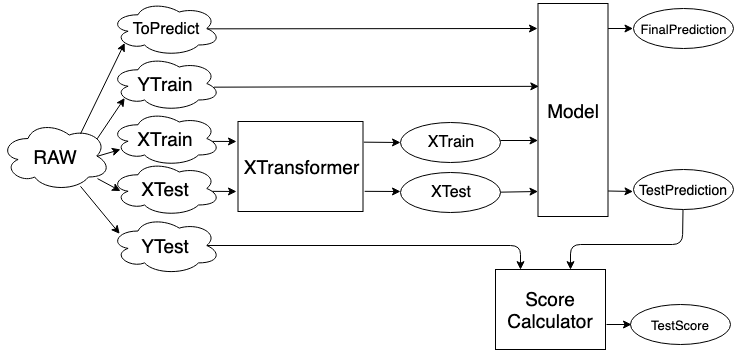

The diagram above was exported from draw.io. Its source (the exported page's mxGraphModel, read from the mxfile embedded in the PNG):
<mxGraphModel dx="2015" dy="1849" grid="1" gridSize="10" guides="1" tooltips="1" connect="1" arrows="1" fold="1" page="1" pageScale="1" pageWidth="850" pageHeight="1100" math="0" shadow="0">
  <root>
    <mxCell id="0" />
    <mxCell id="1" parent="0" />
    <mxCell id="2" value="&lt;font style=&quot;font-size: 19px&quot;&gt;RAW&lt;/font&gt;" style="ellipse;shape=cloud;whiteSpace=wrap;html=1;" vertex="1" parent="1">
      <mxGeometry y="441.5" width="110" height="70" as="geometry" />
    </mxCell>
    <mxCell id="3" value="&lt;font style=&quot;font-size: 19px&quot;&gt;XTransformer&lt;/font&gt;" style="rounded=0;whiteSpace=wrap;html=1;" vertex="1" parent="1">
      <mxGeometry x="237.5" y="442" width="125" height="90" as="geometry" />
    </mxCell>
    <mxCell id="4" value="" style="endArrow=classic;html=1;exitX=0.875;exitY=0.5;exitDx=0;exitDy=0;exitPerimeter=0;" edge="1" source="2" parent="1">
      <mxGeometry width="50" height="50" relative="1" as="geometry">
        <mxPoint y="611.5" as="sourcePoint" />
        <mxPoint x="120" y="470" as="targetPoint" />
      </mxGeometry>
    </mxCell>
    <mxCell id="5" value="" style="endArrow=classic;html=1;entryX=0;entryY=0.5;entryDx=0;entryDy=0;" edge="1" source="2" parent="1">
      <mxGeometry width="50" height="50" relative="1" as="geometry">
        <mxPoint x="72.59844570144833" y="494.03626946895474" as="sourcePoint" />
        <mxPoint x="120" y="511.5" as="targetPoint" />
      </mxGeometry>
    </mxCell>
    <mxCell id="6" value="" style="endArrow=classic;html=1;exitX=0.818;exitY=0.545;exitDx=0;exitDy=0;exitPerimeter=0;" edge="1" source="10" parent="1">
      <mxGeometry width="50" height="50" relative="1" as="geometry">
        <mxPoint x="250" y="461.5" as="sourcePoint" />
        <mxPoint x="236" y="462" as="targetPoint" />
      </mxGeometry>
    </mxCell>
    <mxCell id="7" value="" style="endArrow=classic;html=1;exitX=0.9;exitY=0.546;exitDx=0;exitDy=0;exitPerimeter=0;" edge="1" source="11" parent="1">
      <mxGeometry width="50" height="50" relative="1" as="geometry">
        <mxPoint x="249.1428571428571" y="511.5" as="sourcePoint" />
        <mxPoint x="236" y="512" as="targetPoint" />
      </mxGeometry>
    </mxCell>
    <mxCell id="8" value="&lt;font style=&quot;font-size: 16px&quot;&gt;XTest&lt;/font&gt;&lt;br&gt;" style="ellipse;whiteSpace=wrap;html=1;" vertex="1" parent="1">
      <mxGeometry x="400" y="492.5" width="100" height="40" as="geometry" />
    </mxCell>
    <mxCell id="9" value="" style="endArrow=classic;html=1;exitX=1.011;exitY=0.78;exitDx=0;exitDy=0;exitPerimeter=0;" edge="1" source="3" parent="1">
      <mxGeometry width="50" height="50" relative="1" as="geometry">
        <mxPoint x="380.1428571428571" y="512.5" as="sourcePoint" />
        <mxPoint x="400" y="512" as="targetPoint" />
      </mxGeometry>
    </mxCell>
    <mxCell id="10" value="&lt;font style=&quot;font-size: 19px&quot;&gt;XTrain&lt;br&gt;&lt;/font&gt;" style="ellipse;shape=cloud;whiteSpace=wrap;html=1;" vertex="1" parent="1">
      <mxGeometry x="110" y="431.5" width="110" height="55" as="geometry" />
    </mxCell>
    <mxCell id="11" value="&lt;font style=&quot;font-size: 19px&quot;&gt;XTest&lt;br&gt;&lt;/font&gt;" style="ellipse;shape=cloud;whiteSpace=wrap;html=1;" vertex="1" parent="1">
      <mxGeometry x="110" y="481.5" width="110" height="55" as="geometry" />
    </mxCell>
    <mxCell id="12" value="&lt;font style=&quot;font-size: 16px&quot;&gt;XTrain&lt;/font&gt;&lt;br&gt;" style="ellipse;whiteSpace=wrap;html=1;" vertex="1" parent="1">
      <mxGeometry x="400" y="442.5" width="100" height="40" as="geometry" />
    </mxCell>
    <mxCell id="13" value="" style="endArrow=classic;html=1;exitX=1.005;exitY=0.227;exitDx=0;exitDy=0;exitPerimeter=0;" edge="1" source="3" parent="1">
      <mxGeometry width="50" height="50" relative="1" as="geometry">
        <mxPoint x="380.1428571428571" y="462.5" as="sourcePoint" />
        <mxPoint x="400" y="463" as="targetPoint" />
      </mxGeometry>
    </mxCell>
    <mxCell id="14" value="&lt;font style=&quot;font-size: 19px&quot;&gt;Model&lt;/font&gt;" style="rounded=0;whiteSpace=wrap;html=1;" vertex="1" parent="1">
      <mxGeometry x="537.5" y="324" width="70" height="213" as="geometry" />
    </mxCell>
    <mxCell id="15" value="" style="endArrow=classic;html=1;exitX=0.997;exitY=0.457;exitDx=0;exitDy=0;exitPerimeter=0;" edge="1" source="12" parent="1">
      <mxGeometry width="50" height="50" relative="1" as="geometry">
        <mxPoint x="502.6428571428571" y="461" as="sourcePoint" />
        <mxPoint x="537.5" y="461" as="targetPoint" />
      </mxGeometry>
    </mxCell>
    <mxCell id="16" value="" style="endArrow=classic;html=1;exitX=1;exitY=0.5;exitDx=0;exitDy=0;" edge="1" source="8" parent="1">
      <mxGeometry width="50" height="50" relative="1" as="geometry">
        <mxPoint x="502.6428571428571" y="511.5" as="sourcePoint" />
        <mxPoint x="537.5" y="512" as="targetPoint" />
      </mxGeometry>
    </mxCell>
    <mxCell id="17" value="&lt;font style=&quot;font-size: 19px&quot;&gt;YTrain&lt;br&gt;&lt;/font&gt;" style="ellipse;shape=cloud;whiteSpace=wrap;html=1;" vertex="1" parent="1">
      <mxGeometry x="110" y="376.5" width="110" height="55" as="geometry" />
    </mxCell>
    <mxCell id="18" value="" style="endArrow=classic;html=1;exitX=0.88;exitY=0.25;exitDx=0;exitDy=0;exitPerimeter=0;entryX=0.13;entryY=0.77;entryDx=0;entryDy=0;entryPerimeter=0;" edge="1" source="2" target="17" parent="1">
      <mxGeometry width="50" height="50" relative="1" as="geometry">
        <mxPoint x="106.66666666666674" y="486.5" as="sourcePoint" />
        <mxPoint x="160" y="471.5" as="targetPoint" />
      </mxGeometry>
    </mxCell>
    <mxCell id="19" value="" style="endArrow=classic;html=1;entryX=0.017;entryY=0.389;entryDx=0;entryDy=0;exitX=0.939;exitY=0.561;exitDx=0;exitDy=0;exitPerimeter=0;entryPerimeter=0;" edge="1" source="17" target="14" parent="1">
      <mxGeometry width="50" height="50" relative="1" as="geometry">
        <mxPoint y="606.5" as="sourcePoint" />
        <mxPoint x="50" y="556.5" as="targetPoint" />
      </mxGeometry>
    </mxCell>
    <mxCell id="20" value="&lt;font style=&quot;font-size: 14px&quot;&gt;TestPrediction&lt;/font&gt;&lt;br&gt;" style="ellipse;whiteSpace=wrap;html=1;" vertex="1" parent="1">
      <mxGeometry x="632.5" y="490" width="100" height="40" as="geometry" />
    </mxCell>
    <mxCell id="21" value="" style="endArrow=classic;html=1;exitX=1;exitY=0.5;exitDx=0;exitDy=0;" edge="1" parent="1">
      <mxGeometry width="50" height="50" relative="1" as="geometry">
        <mxPoint x="607.6428571428569" y="511.5" as="sourcePoint" />
        <mxPoint x="632.5" y="512" as="targetPoint" />
      </mxGeometry>
    </mxCell>
    <mxCell id="22" value="&lt;font style=&quot;font-size: 19px&quot;&gt;YTest&lt;br&gt;&lt;/font&gt;" style="ellipse;shape=cloud;whiteSpace=wrap;html=1;" vertex="1" parent="1">
      <mxGeometry x="110" y="537" width="110" height="58" as="geometry" />
    </mxCell>
    <mxCell id="23" value="&lt;font style=&quot;font-size: 16px&quot;&gt;ToPredict&lt;br&gt;&lt;/font&gt;" style="ellipse;shape=cloud;whiteSpace=wrap;html=1;" vertex="1" parent="1">
      <mxGeometry x="110" y="321.5" width="110" height="55" as="geometry" />
    </mxCell>
    <mxCell id="24" value="" style="endArrow=classic;html=1;entryX=0.13;entryY=0.77;entryDx=0;entryDy=0;entryPerimeter=0;exitX=0.727;exitY=0.179;exitDx=0;exitDy=0;exitPerimeter=0;" edge="1" source="2" target="23" parent="1">
      <mxGeometry width="50" height="50" relative="1" as="geometry">
        <mxPoint x="71.5344827586207" y="419.05172413793116" as="sourcePoint" />
        <mxPoint x="128.77586206896558" y="388.7068965517242" as="targetPoint" />
      </mxGeometry>
    </mxCell>
    <mxCell id="25" value="" style="endArrow=classic;html=1;entryX=0.083;entryY=0.302;entryDx=0;entryDy=0;entryPerimeter=0;exitX=0.729;exitY=0.934;exitDx=0;exitDy=0;exitPerimeter=0;" edge="1" source="2" target="22" parent="1">
      <mxGeometry width="50" height="50" relative="1" as="geometry">
        <mxPoint x="112.71045218776408" y="503.91257379115495" as="sourcePoint" />
        <mxPoint x="160" y="521.5" as="targetPoint" />
      </mxGeometry>
    </mxCell>
    <mxCell id="26" value="" style="endArrow=classic;html=1;exitX=0.875;exitY=0.5;exitDx=0;exitDy=0;exitPerimeter=0;" edge="1" source="23" parent="1">
      <mxGeometry width="50" height="50" relative="1" as="geometry">
        <mxPoint x="242.52380952380952" y="349.2857142857142" as="sourcePoint" />
        <mxPoint x="537" y="349" as="targetPoint" />
      </mxGeometry>
    </mxCell>
    <mxCell id="27" value="&lt;font style=&quot;font-size: 13px&quot;&gt;FinalPrediction&lt;/font&gt;&lt;br&gt;" style="ellipse;whiteSpace=wrap;html=1;" vertex="1" parent="1">
      <mxGeometry x="632.5" y="329" width="100" height="40" as="geometry" />
    </mxCell>
    <mxCell id="28" value="" style="endArrow=classic;html=1;exitX=1;exitY=0.5;exitDx=0;exitDy=0;" edge="1" parent="1">
      <mxGeometry width="50" height="50" relative="1" as="geometry">
        <mxPoint x="607.6428571428569" y="349" as="sourcePoint" />
        <mxPoint x="632.5" y="349" as="targetPoint" />
      </mxGeometry>
    </mxCell>
    <mxCell id="29" value="&lt;font style=&quot;font-size: 19px&quot;&gt;Score&lt;br&gt;Calculator&lt;/font&gt;" style="rounded=0;whiteSpace=wrap;html=1;" vertex="1" parent="1">
      <mxGeometry x="495" y="590" width="110" height="80" as="geometry" />
    </mxCell>
    <mxCell id="30" value="" style="endArrow=classic;html=1;exitX=0.5;exitY=1;exitDx=0;exitDy=0;entryX=0.682;entryY=0;entryDx=0;entryDy=0;entryPerimeter=0;" edge="1" source="20" target="29" parent="1">
      <mxGeometry width="50" height="50" relative="1" as="geometry">
        <mxPoint x="737.5" y="514" as="sourcePoint" />
        <mxPoint x="768.5" y="514" as="targetPoint" />
        <Array as="points">
          <mxPoint x="682" y="565" />
          <mxPoint x="570" y="565" />
        </Array>
      </mxGeometry>
    </mxCell>
    <mxCell id="31" value="&lt;font style=&quot;font-size: 13px&quot;&gt;TestScore&lt;/font&gt;&lt;br&gt;" style="ellipse;whiteSpace=wrap;html=1;" vertex="1" parent="1">
      <mxGeometry x="630" y="625" width="100" height="40" as="geometry" />
    </mxCell>
    <mxCell id="32" value="" style="endArrow=classic;html=1;" edge="1" parent="1">
      <mxGeometry width="50" height="50" relative="1" as="geometry">
        <mxPoint x="606" y="645" as="sourcePoint" />
        <mxPoint x="631" y="645" as="targetPoint" />
      </mxGeometry>
    </mxCell>
    <mxCell id="33" value="" style="endArrow=classic;html=1;exitX=0.875;exitY=0.5;exitDx=0;exitDy=0;exitPerimeter=0;entryX=0.227;entryY=0;entryDx=0;entryDy=0;entryPerimeter=0;" edge="1" source="22" target="29" parent="1">
      <mxGeometry width="50" height="50" relative="1" as="geometry">
        <mxPoint x="240" y="565.5" as="sourcePoint" />
        <mxPoint x="530" y="580" as="targetPoint" />
        <Array as="points">
          <mxPoint x="520" y="566" />
        </Array>
      </mxGeometry>
    </mxCell>
  </root>
</mxGraphModel>